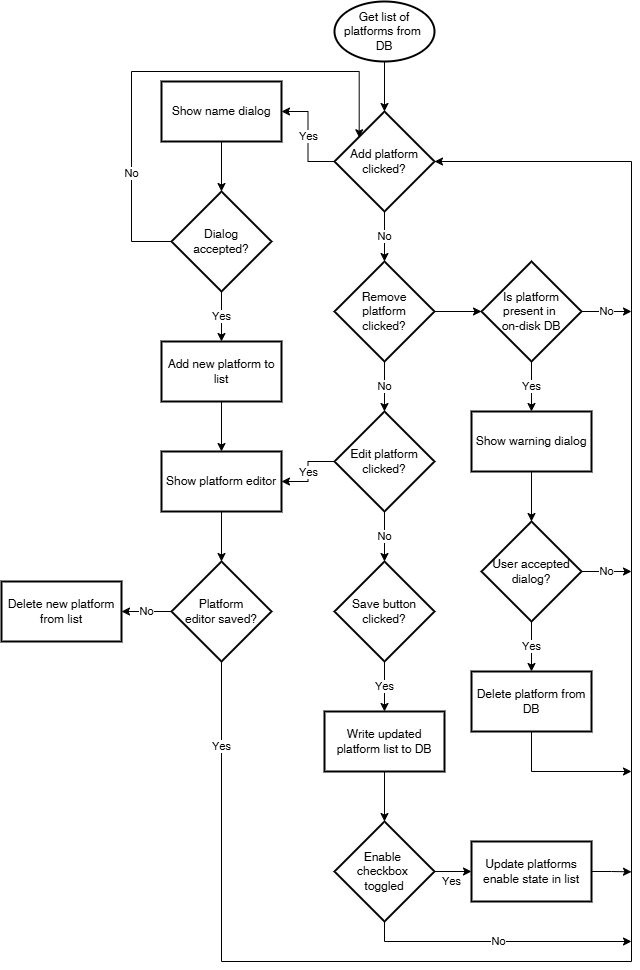

The diagram above was exported from draw.io. Its source (the exported page's mxGraphModel, read from the mxfile embedded in the PNG):
<mxGraphModel dx="2068" dy="1219" grid="1" gridSize="10" guides="1" tooltips="1" connect="1" arrows="1" fold="1" page="1" pageScale="1" pageWidth="827" pageHeight="1169" math="0" shadow="0">
  <root>
    <mxCell id="WIyWlLk6GJQsqaUBKTNV-0" />
    <mxCell id="WIyWlLk6GJQsqaUBKTNV-1" parent="WIyWlLk6GJQsqaUBKTNV-0" />
    <mxCell id="uiKHp9CyL3H5hJtIc4hJ-0" value="Get list of platforms from&amp;nbsp;&lt;div&gt;&lt;span style=&quot;background-color: transparent; color: light-dark(rgb(0, 0, 0), rgb(255, 255, 255));&quot;&gt;DB&lt;/span&gt;&lt;/div&gt;" style="strokeWidth=2;html=1;shape=mxgraph.flowchart.start_1;whiteSpace=wrap;" vertex="1" parent="WIyWlLk6GJQsqaUBKTNV-1">
      <mxGeometry x="363" y="50" width="100" height="60" as="geometry" />
    </mxCell>
    <mxCell id="uiKHp9CyL3H5hJtIc4hJ-10" value="Yes" style="edgeStyle=orthogonalEdgeStyle;rounded=0;orthogonalLoop=1;jettySize=auto;html=1;exitX=0;exitY=0.5;exitDx=0;exitDy=0;exitPerimeter=0;entryX=1;entryY=0.5;entryDx=0;entryDy=0;" edge="1" parent="WIyWlLk6GJQsqaUBKTNV-1" source="uiKHp9CyL3H5hJtIc4hJ-1" target="uiKHp9CyL3H5hJtIc4hJ-9">
      <mxGeometry relative="1" as="geometry" />
    </mxCell>
    <mxCell id="uiKHp9CyL3H5hJtIc4hJ-1" value="Add platform clicked?" style="strokeWidth=2;html=1;shape=mxgraph.flowchart.decision;whiteSpace=wrap;" vertex="1" parent="WIyWlLk6GJQsqaUBKTNV-1">
      <mxGeometry x="363" y="160" width="100" height="100" as="geometry" />
    </mxCell>
    <mxCell id="uiKHp9CyL3H5hJtIc4hJ-2" style="edgeStyle=orthogonalEdgeStyle;rounded=0;orthogonalLoop=1;jettySize=auto;html=1;exitX=0.5;exitY=1;exitDx=0;exitDy=0;exitPerimeter=0;entryX=0.5;entryY=0;entryDx=0;entryDy=0;entryPerimeter=0;" edge="1" parent="WIyWlLk6GJQsqaUBKTNV-1" source="uiKHp9CyL3H5hJtIc4hJ-0" target="uiKHp9CyL3H5hJtIc4hJ-1">
      <mxGeometry relative="1" as="geometry" />
    </mxCell>
    <mxCell id="uiKHp9CyL3H5hJtIc4hJ-29" style="edgeStyle=orthogonalEdgeStyle;rounded=0;orthogonalLoop=1;jettySize=auto;html=1;entryX=0;entryY=0.5;entryDx=0;entryDy=0;" edge="1" parent="WIyWlLk6GJQsqaUBKTNV-1" source="uiKHp9CyL3H5hJtIc4hJ-3">
      <mxGeometry relative="1" as="geometry">
        <mxPoint x="510" y="360" as="targetPoint" />
      </mxGeometry>
    </mxCell>
    <mxCell id="uiKHp9CyL3H5hJtIc4hJ-3" value="Remove&lt;div&gt;platform&lt;/div&gt;&lt;div&gt;clicked?&lt;/div&gt;" style="strokeWidth=2;html=1;shape=mxgraph.flowchart.decision;whiteSpace=wrap;" vertex="1" parent="WIyWlLk6GJQsqaUBKTNV-1">
      <mxGeometry x="363" y="310" width="100" height="100" as="geometry" />
    </mxCell>
    <mxCell id="uiKHp9CyL3H5hJtIc4hJ-4" value="No" style="edgeStyle=orthogonalEdgeStyle;rounded=0;orthogonalLoop=1;jettySize=auto;html=1;exitX=0.5;exitY=1;exitDx=0;exitDy=0;exitPerimeter=0;entryX=0.5;entryY=0;entryDx=0;entryDy=0;entryPerimeter=0;" edge="1" parent="WIyWlLk6GJQsqaUBKTNV-1" source="uiKHp9CyL3H5hJtIc4hJ-1" target="uiKHp9CyL3H5hJtIc4hJ-3">
      <mxGeometry relative="1" as="geometry" />
    </mxCell>
    <mxCell id="uiKHp9CyL3H5hJtIc4hJ-16" value="Yes" style="edgeStyle=orthogonalEdgeStyle;rounded=0;orthogonalLoop=1;jettySize=auto;html=1;exitX=0;exitY=0.5;exitDx=0;exitDy=0;exitPerimeter=0;entryX=1;entryY=0.5;entryDx=0;entryDy=0;" edge="1" parent="WIyWlLk6GJQsqaUBKTNV-1" source="uiKHp9CyL3H5hJtIc4hJ-5" target="uiKHp9CyL3H5hJtIc4hJ-15">
      <mxGeometry relative="1" as="geometry" />
    </mxCell>
    <mxCell id="uiKHp9CyL3H5hJtIc4hJ-5" value="Edit platform clicked?" style="strokeWidth=2;html=1;shape=mxgraph.flowchart.decision;whiteSpace=wrap;" vertex="1" parent="WIyWlLk6GJQsqaUBKTNV-1">
      <mxGeometry x="363" y="460" width="100" height="100" as="geometry" />
    </mxCell>
    <mxCell id="uiKHp9CyL3H5hJtIc4hJ-6" value="No" style="edgeStyle=orthogonalEdgeStyle;rounded=0;orthogonalLoop=1;jettySize=auto;html=1;exitX=0.5;exitY=1;exitDx=0;exitDy=0;exitPerimeter=0;entryX=0.5;entryY=0;entryDx=0;entryDy=0;entryPerimeter=0;" edge="1" parent="WIyWlLk6GJQsqaUBKTNV-1" source="uiKHp9CyL3H5hJtIc4hJ-3" target="uiKHp9CyL3H5hJtIc4hJ-5">
      <mxGeometry relative="1" as="geometry" />
    </mxCell>
    <mxCell id="uiKHp9CyL3H5hJtIc4hJ-27" value="Yes" style="edgeStyle=orthogonalEdgeStyle;rounded=0;orthogonalLoop=1;jettySize=auto;html=1;exitX=0.5;exitY=1;exitDx=0;exitDy=0;exitPerimeter=0;entryX=0.5;entryY=0;entryDx=0;entryDy=0;" edge="1" parent="WIyWlLk6GJQsqaUBKTNV-1" source="uiKHp9CyL3H5hJtIc4hJ-7" target="uiKHp9CyL3H5hJtIc4hJ-26">
      <mxGeometry relative="1" as="geometry" />
    </mxCell>
    <mxCell id="uiKHp9CyL3H5hJtIc4hJ-7" value="Save button clicked?" style="strokeWidth=2;html=1;shape=mxgraph.flowchart.decision;whiteSpace=wrap;" vertex="1" parent="WIyWlLk6GJQsqaUBKTNV-1">
      <mxGeometry x="363" y="610" width="100" height="100" as="geometry" />
    </mxCell>
    <mxCell id="uiKHp9CyL3H5hJtIc4hJ-8" value="No" style="edgeStyle=orthogonalEdgeStyle;rounded=0;orthogonalLoop=1;jettySize=auto;html=1;exitX=0.5;exitY=1;exitDx=0;exitDy=0;exitPerimeter=0;entryX=0.5;entryY=0;entryDx=0;entryDy=0;entryPerimeter=0;" edge="1" parent="WIyWlLk6GJQsqaUBKTNV-1" source="uiKHp9CyL3H5hJtIc4hJ-5" target="uiKHp9CyL3H5hJtIc4hJ-7">
      <mxGeometry relative="1" as="geometry" />
    </mxCell>
    <mxCell id="uiKHp9CyL3H5hJtIc4hJ-9" value="Show name dialog" style="whiteSpace=wrap;html=1;strokeWidth=2;" vertex="1" parent="WIyWlLk6GJQsqaUBKTNV-1">
      <mxGeometry x="190" y="130" width="120" height="60" as="geometry" />
    </mxCell>
    <mxCell id="uiKHp9CyL3H5hJtIc4hJ-13" value="Yes" style="edgeStyle=orthogonalEdgeStyle;rounded=0;orthogonalLoop=1;jettySize=auto;html=1;exitX=0.5;exitY=1;exitDx=0;exitDy=0;exitPerimeter=0;entryX=0.5;entryY=0;entryDx=0;entryDy=0;" edge="1" parent="WIyWlLk6GJQsqaUBKTNV-1" source="uiKHp9CyL3H5hJtIc4hJ-11" target="uiKHp9CyL3H5hJtIc4hJ-14">
      <mxGeometry relative="1" as="geometry">
        <mxPoint x="249.75862068965523" y="370" as="targetPoint" />
      </mxGeometry>
    </mxCell>
    <mxCell id="uiKHp9CyL3H5hJtIc4hJ-18" value="No" style="edgeStyle=orthogonalEdgeStyle;rounded=0;orthogonalLoop=1;jettySize=auto;html=1;entryX=0.247;entryY=0.262;entryDx=0;entryDy=0;entryPerimeter=0;" edge="1" parent="WIyWlLk6GJQsqaUBKTNV-1" source="uiKHp9CyL3H5hJtIc4hJ-11" target="uiKHp9CyL3H5hJtIc4hJ-1">
      <mxGeometry x="-0.572" relative="1" as="geometry">
        <mxPoint x="350" y="140" as="targetPoint" />
        <Array as="points">
          <mxPoint x="160" y="290" />
          <mxPoint x="160" y="120" />
          <mxPoint x="388" y="120" />
        </Array>
        <mxPoint as="offset" />
      </mxGeometry>
    </mxCell>
    <mxCell id="uiKHp9CyL3H5hJtIc4hJ-11" value="Dialog&lt;div&gt;accepted?&lt;/div&gt;" style="strokeWidth=2;html=1;shape=mxgraph.flowchart.decision;whiteSpace=wrap;" vertex="1" parent="WIyWlLk6GJQsqaUBKTNV-1">
      <mxGeometry x="200" y="240" width="100" height="100" as="geometry" />
    </mxCell>
    <mxCell id="uiKHp9CyL3H5hJtIc4hJ-12" style="edgeStyle=orthogonalEdgeStyle;rounded=0;orthogonalLoop=1;jettySize=auto;html=1;exitX=0.5;exitY=1;exitDx=0;exitDy=0;entryX=0.5;entryY=0;entryDx=0;entryDy=0;entryPerimeter=0;" edge="1" parent="WIyWlLk6GJQsqaUBKTNV-1" source="uiKHp9CyL3H5hJtIc4hJ-9" target="uiKHp9CyL3H5hJtIc4hJ-11">
      <mxGeometry relative="1" as="geometry" />
    </mxCell>
    <mxCell id="uiKHp9CyL3H5hJtIc4hJ-17" style="edgeStyle=orthogonalEdgeStyle;rounded=0;orthogonalLoop=1;jettySize=auto;html=1;entryX=0.5;entryY=0;entryDx=0;entryDy=0;" edge="1" parent="WIyWlLk6GJQsqaUBKTNV-1" source="uiKHp9CyL3H5hJtIc4hJ-14" target="uiKHp9CyL3H5hJtIc4hJ-15">
      <mxGeometry relative="1" as="geometry" />
    </mxCell>
    <mxCell id="uiKHp9CyL3H5hJtIc4hJ-14" value="Add new platform to list" style="whiteSpace=wrap;html=1;strokeWidth=2;" vertex="1" parent="WIyWlLk6GJQsqaUBKTNV-1">
      <mxGeometry x="190" y="390" width="120" height="60" as="geometry" />
    </mxCell>
    <mxCell id="uiKHp9CyL3H5hJtIc4hJ-15" value="Show platform editor" style="whiteSpace=wrap;html=1;strokeWidth=2;" vertex="1" parent="WIyWlLk6GJQsqaUBKTNV-1">
      <mxGeometry x="190" y="500" width="120" height="60" as="geometry" />
    </mxCell>
    <mxCell id="uiKHp9CyL3H5hJtIc4hJ-25" value="No" style="edgeStyle=orthogonalEdgeStyle;rounded=0;orthogonalLoop=1;jettySize=auto;html=1;exitX=0;exitY=0.5;exitDx=0;exitDy=0;exitPerimeter=0;entryX=1;entryY=0.5;entryDx=0;entryDy=0;" edge="1" parent="WIyWlLk6GJQsqaUBKTNV-1" source="uiKHp9CyL3H5hJtIc4hJ-20" target="uiKHp9CyL3H5hJtIc4hJ-24">
      <mxGeometry relative="1" as="geometry" />
    </mxCell>
    <mxCell id="uiKHp9CyL3H5hJtIc4hJ-20" value="Platform&lt;div&gt;editor saved?&lt;/div&gt;" style="strokeWidth=2;html=1;shape=mxgraph.flowchart.decision;whiteSpace=wrap;" vertex="1" parent="WIyWlLk6GJQsqaUBKTNV-1">
      <mxGeometry x="200" y="610" width="100" height="100" as="geometry" />
    </mxCell>
    <mxCell id="uiKHp9CyL3H5hJtIc4hJ-21" style="edgeStyle=orthogonalEdgeStyle;rounded=0;orthogonalLoop=1;jettySize=auto;html=1;entryX=0.5;entryY=0;entryDx=0;entryDy=0;entryPerimeter=0;" edge="1" parent="WIyWlLk6GJQsqaUBKTNV-1" source="uiKHp9CyL3H5hJtIc4hJ-15" target="uiKHp9CyL3H5hJtIc4hJ-20">
      <mxGeometry relative="1" as="geometry" />
    </mxCell>
    <mxCell id="uiKHp9CyL3H5hJtIc4hJ-23" value="Yes" style="edgeStyle=orthogonalEdgeStyle;rounded=0;orthogonalLoop=1;jettySize=auto;html=1;entryX=1;entryY=0.5;entryDx=0;entryDy=0;entryPerimeter=0;" edge="1" parent="WIyWlLk6GJQsqaUBKTNV-1" source="uiKHp9CyL3H5hJtIc4hJ-20" target="uiKHp9CyL3H5hJtIc4hJ-1">
      <mxGeometry x="-0.9007" relative="1" as="geometry">
        <Array as="points">
          <mxPoint x="250" y="1010" />
          <mxPoint x="660" y="1010" />
          <mxPoint x="660" y="210" />
        </Array>
        <mxPoint as="offset" />
      </mxGeometry>
    </mxCell>
    <mxCell id="uiKHp9CyL3H5hJtIc4hJ-24" value="Delete new platform from list" style="whiteSpace=wrap;html=1;strokeWidth=2;" vertex="1" parent="WIyWlLk6GJQsqaUBKTNV-1">
      <mxGeometry x="30" y="630" width="120" height="60" as="geometry" />
    </mxCell>
    <mxCell id="uiKHp9CyL3H5hJtIc4hJ-26" value="Write updated platform list to DB" style="whiteSpace=wrap;html=1;strokeWidth=2;" vertex="1" parent="WIyWlLk6GJQsqaUBKTNV-1">
      <mxGeometry x="353" y="760" width="120" height="60" as="geometry" />
    </mxCell>
    <mxCell id="uiKHp9CyL3H5hJtIc4hJ-32" value="Yes" style="edgeStyle=orthogonalEdgeStyle;rounded=0;orthogonalLoop=1;jettySize=auto;html=1;entryX=0.5;entryY=0;entryDx=0;entryDy=0;" edge="1" parent="WIyWlLk6GJQsqaUBKTNV-1" source="uiKHp9CyL3H5hJtIc4hJ-30" target="uiKHp9CyL3H5hJtIc4hJ-31">
      <mxGeometry relative="1" as="geometry" />
    </mxCell>
    <mxCell id="uiKHp9CyL3H5hJtIc4hJ-39" value="No" style="edgeStyle=orthogonalEdgeStyle;rounded=0;orthogonalLoop=1;jettySize=auto;html=1;" edge="1" parent="WIyWlLk6GJQsqaUBKTNV-1" source="uiKHp9CyL3H5hJtIc4hJ-30">
      <mxGeometry relative="1" as="geometry">
        <mxPoint x="660" y="360" as="targetPoint" />
      </mxGeometry>
    </mxCell>
    <mxCell id="uiKHp9CyL3H5hJtIc4hJ-30" value="Is platform&lt;div&gt;present in&amp;nbsp;&lt;div&gt;on-disk DB&lt;/div&gt;&lt;/div&gt;" style="strokeWidth=2;html=1;shape=mxgraph.flowchart.decision;whiteSpace=wrap;" vertex="1" parent="WIyWlLk6GJQsqaUBKTNV-1">
      <mxGeometry x="510" y="310" width="100" height="100" as="geometry" />
    </mxCell>
    <mxCell id="uiKHp9CyL3H5hJtIc4hJ-31" value="Show warning dialog" style="whiteSpace=wrap;html=1;strokeWidth=2;" vertex="1" parent="WIyWlLk6GJQsqaUBKTNV-1">
      <mxGeometry x="500" y="460" width="120" height="60" as="geometry" />
    </mxCell>
    <mxCell id="uiKHp9CyL3H5hJtIc4hJ-36" value="Yes" style="edgeStyle=orthogonalEdgeStyle;rounded=0;orthogonalLoop=1;jettySize=auto;html=1;entryX=0.5;entryY=0;entryDx=0;entryDy=0;" edge="1" parent="WIyWlLk6GJQsqaUBKTNV-1" source="uiKHp9CyL3H5hJtIc4hJ-33" target="uiKHp9CyL3H5hJtIc4hJ-35">
      <mxGeometry relative="1" as="geometry" />
    </mxCell>
    <mxCell id="uiKHp9CyL3H5hJtIc4hJ-37" value="No" style="edgeStyle=orthogonalEdgeStyle;rounded=0;orthogonalLoop=1;jettySize=auto;html=1;" edge="1" parent="WIyWlLk6GJQsqaUBKTNV-1" source="uiKHp9CyL3H5hJtIc4hJ-33">
      <mxGeometry relative="1" as="geometry">
        <mxPoint x="660" y="620" as="targetPoint" />
      </mxGeometry>
    </mxCell>
    <mxCell id="uiKHp9CyL3H5hJtIc4hJ-33" value="User accepted dialog?" style="strokeWidth=2;html=1;shape=mxgraph.flowchart.decision;whiteSpace=wrap;" vertex="1" parent="WIyWlLk6GJQsqaUBKTNV-1">
      <mxGeometry x="510" y="570" width="100" height="100" as="geometry" />
    </mxCell>
    <mxCell id="uiKHp9CyL3H5hJtIc4hJ-34" style="edgeStyle=orthogonalEdgeStyle;rounded=0;orthogonalLoop=1;jettySize=auto;html=1;entryX=0.5;entryY=0;entryDx=0;entryDy=0;entryPerimeter=0;" edge="1" parent="WIyWlLk6GJQsqaUBKTNV-1" source="uiKHp9CyL3H5hJtIc4hJ-31" target="uiKHp9CyL3H5hJtIc4hJ-33">
      <mxGeometry relative="1" as="geometry" />
    </mxCell>
    <mxCell id="uiKHp9CyL3H5hJtIc4hJ-38" style="edgeStyle=orthogonalEdgeStyle;rounded=0;orthogonalLoop=1;jettySize=auto;html=1;exitX=0.5;exitY=1;exitDx=0;exitDy=0;" edge="1" parent="WIyWlLk6GJQsqaUBKTNV-1" source="uiKHp9CyL3H5hJtIc4hJ-35">
      <mxGeometry relative="1" as="geometry">
        <mxPoint x="660" y="820" as="targetPoint" />
        <Array as="points">
          <mxPoint x="560" y="820" />
        </Array>
      </mxGeometry>
    </mxCell>
    <mxCell id="uiKHp9CyL3H5hJtIc4hJ-35" value="Delete platform from DB" style="whiteSpace=wrap;html=1;strokeWidth=2;" vertex="1" parent="WIyWlLk6GJQsqaUBKTNV-1">
      <mxGeometry x="500" y="720" width="120" height="60" as="geometry" />
    </mxCell>
    <mxCell id="uiKHp9CyL3H5hJtIc4hJ-42" value="Yes" style="edgeStyle=orthogonalEdgeStyle;rounded=0;orthogonalLoop=1;jettySize=auto;html=1;exitX=1;exitY=0.5;exitDx=0;exitDy=0;exitPerimeter=0;entryX=0;entryY=0.5;entryDx=0;entryDy=0;" edge="1" parent="WIyWlLk6GJQsqaUBKTNV-1" source="uiKHp9CyL3H5hJtIc4hJ-40" target="uiKHp9CyL3H5hJtIc4hJ-41">
      <mxGeometry x="-0.0811" y="-10" relative="1" as="geometry">
        <mxPoint as="offset" />
      </mxGeometry>
    </mxCell>
    <mxCell id="uiKHp9CyL3H5hJtIc4hJ-44" value="No" style="edgeStyle=orthogonalEdgeStyle;rounded=0;orthogonalLoop=1;jettySize=auto;html=1;" edge="1" parent="WIyWlLk6GJQsqaUBKTNV-1" source="uiKHp9CyL3H5hJtIc4hJ-40">
      <mxGeometry relative="1" as="geometry">
        <mxPoint x="660" y="990" as="targetPoint" />
        <Array as="points">
          <mxPoint x="413" y="990" />
        </Array>
      </mxGeometry>
    </mxCell>
    <mxCell id="uiKHp9CyL3H5hJtIc4hJ-40" value="Enable&amp;nbsp;&lt;div&gt;checkbox&amp;nbsp;&lt;/div&gt;&lt;div&gt;toggled&lt;/div&gt;" style="strokeWidth=2;html=1;shape=mxgraph.flowchart.decision;whiteSpace=wrap;" vertex="1" parent="WIyWlLk6GJQsqaUBKTNV-1">
      <mxGeometry x="363" y="870" width="100" height="100" as="geometry" />
    </mxCell>
    <mxCell id="uiKHp9CyL3H5hJtIc4hJ-43" style="edgeStyle=orthogonalEdgeStyle;rounded=0;orthogonalLoop=1;jettySize=auto;html=1;exitX=1;exitY=0.5;exitDx=0;exitDy=0;" edge="1" parent="WIyWlLk6GJQsqaUBKTNV-1" source="uiKHp9CyL3H5hJtIc4hJ-41">
      <mxGeometry relative="1" as="geometry">
        <mxPoint x="660" y="920.344827586207" as="targetPoint" />
      </mxGeometry>
    </mxCell>
    <mxCell id="uiKHp9CyL3H5hJtIc4hJ-41" value="Update platforms enable state in list" style="whiteSpace=wrap;html=1;strokeWidth=2;" vertex="1" parent="WIyWlLk6GJQsqaUBKTNV-1">
      <mxGeometry x="500" y="890" width="120" height="60" as="geometry" />
    </mxCell>
    <mxCell id="uiKHp9CyL3H5hJtIc4hJ-45" style="edgeStyle=orthogonalEdgeStyle;rounded=0;orthogonalLoop=1;jettySize=auto;html=1;entryX=0.5;entryY=0;entryDx=0;entryDy=0;entryPerimeter=0;" edge="1" parent="WIyWlLk6GJQsqaUBKTNV-1" source="uiKHp9CyL3H5hJtIc4hJ-26" target="uiKHp9CyL3H5hJtIc4hJ-40">
      <mxGeometry relative="1" as="geometry" />
    </mxCell>
  </root>
</mxGraphModel>